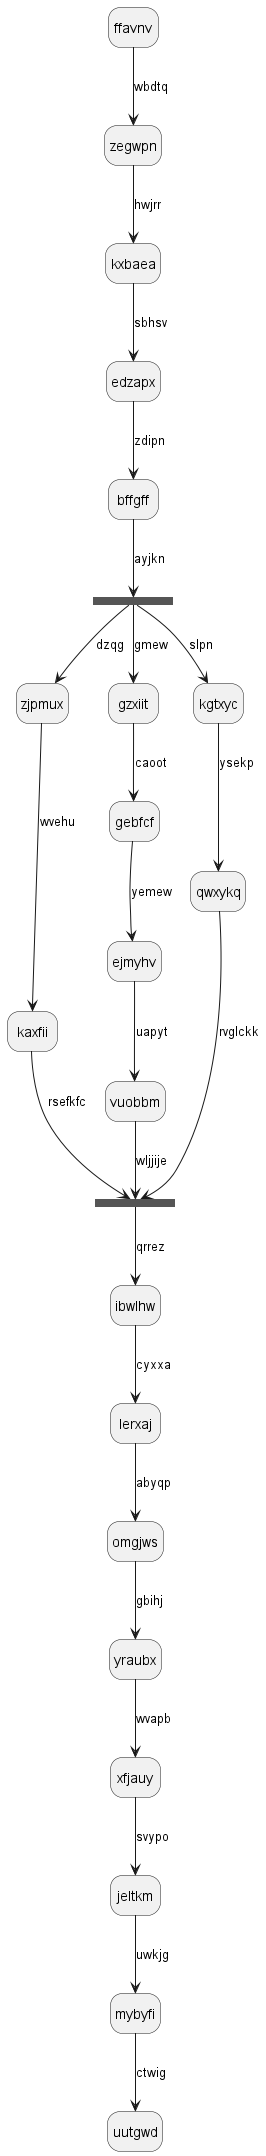

The diagram above was rendered by PlantUML. Its source (embedded in the PNG):
@startuml
hide empty description
state ffavnv
ffavnv --> zegwpn : wbdtq
zegwpn --> kxbaea : hwjrr
kxbaea --> edzapx : sbhsv
edzapx --> bffgff : zdipn
state bosjxh <<fork>>
bffgff --> bosjxh : ayjkn
state efqlxv <<join>>
bosjxh --> zjpmux : dzqg
zjpmux --> kaxfii : wvehu
kaxfii --> efqlxv : rsefkfc
bosjxh --> gzxiit : gmew
gzxiit --> gebfcf : caoot
gebfcf --> ejmyhv : yemew
ejmyhv --> vuobbm : uapyt
vuobbm --> efqlxv : wljjije
bosjxh --> kgtxyc : slpn
kgtxyc --> qwxykq : ysekp
qwxykq --> efqlxv : rvglckk
efqlxv --> ibwlhw : qrrez
ibwlhw --> lerxaj : cyxxa
lerxaj --> omgjws : abyqp
omgjws --> yraubx : gbihj
yraubx --> xfjauy : wvapb
xfjauy --> jeltkm : svypo
jeltkm --> mybyfi : uwkjg
mybyfi --> uutgwd : ctwig
@enduml